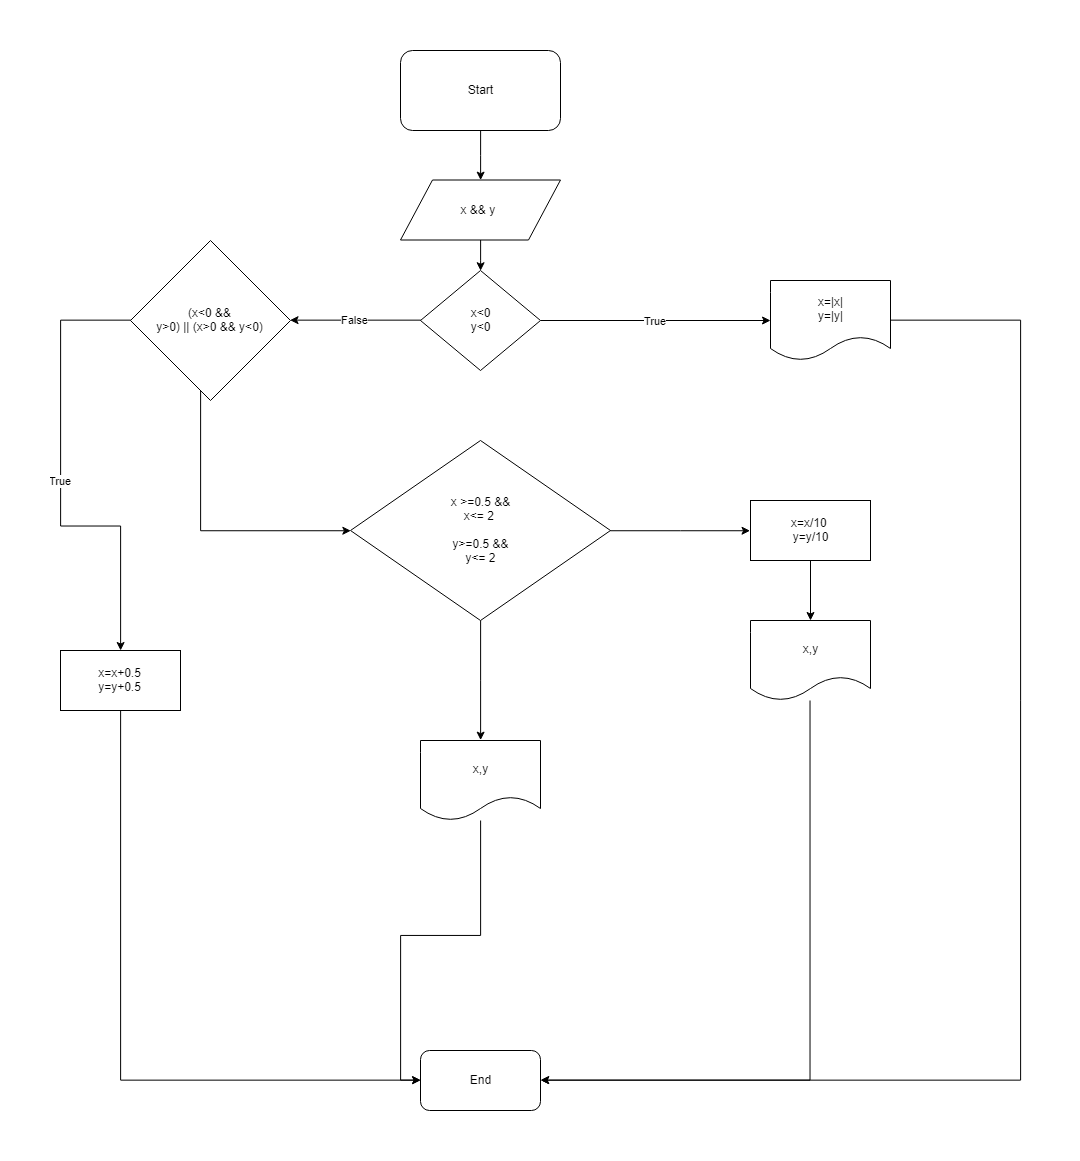

The diagram above was exported from draw.io. Its source (the exported page's mxGraphModel, read from the mxfile embedded in the PNG):
<mxGraphModel dx="1264" dy="1768" grid="1" gridSize="10" guides="1" tooltips="1" connect="1" arrows="1" fold="1" page="1" pageScale="1" pageWidth="850" pageHeight="1100" math="0" shadow="0">
  <root>
    <mxCell id="0" />
    <mxCell id="1" parent="0" />
    <mxCell id="QlEpoKYSOHfboxpeTr7J-4" style="edgeStyle=orthogonalEdgeStyle;rounded=0;orthogonalLoop=1;jettySize=auto;html=1;entryX=0.5;entryY=0;entryDx=0;entryDy=0;" edge="1" parent="1" source="QlEpoKYSOHfboxpeTr7J-1" target="QlEpoKYSOHfboxpeTr7J-3">
      <mxGeometry relative="1" as="geometry" />
    </mxCell>
    <mxCell id="QlEpoKYSOHfboxpeTr7J-1" value="Start" style="rounded=1;whiteSpace=wrap;html=1;" vertex="1" parent="1">
      <mxGeometry x="510" y="-160" width="160" height="80" as="geometry" />
    </mxCell>
    <mxCell id="QlEpoKYSOHfboxpeTr7J-6" style="edgeStyle=orthogonalEdgeStyle;rounded=0;orthogonalLoop=1;jettySize=auto;html=1;entryX=0.5;entryY=0;entryDx=0;entryDy=0;" edge="1" parent="1" source="QlEpoKYSOHfboxpeTr7J-3" target="QlEpoKYSOHfboxpeTr7J-5">
      <mxGeometry relative="1" as="geometry" />
    </mxCell>
    <mxCell id="QlEpoKYSOHfboxpeTr7J-3" value="x &amp;amp;&amp;amp; y&amp;nbsp;&lt;br&gt;" style="shape=parallelogram;perimeter=parallelogramPerimeter;whiteSpace=wrap;html=1;" vertex="1" parent="1">
      <mxGeometry x="510" y="-30.5" width="160" height="60" as="geometry" />
    </mxCell>
    <mxCell id="QlEpoKYSOHfboxpeTr7J-10" value="True" style="edgeStyle=orthogonalEdgeStyle;rounded=0;orthogonalLoop=1;jettySize=auto;html=1;" edge="1" parent="1" source="QlEpoKYSOHfboxpeTr7J-5" target="QlEpoKYSOHfboxpeTr7J-9">
      <mxGeometry relative="1" as="geometry" />
    </mxCell>
    <mxCell id="QlEpoKYSOHfboxpeTr7J-23" value="False" style="edgeStyle=orthogonalEdgeStyle;rounded=0;orthogonalLoop=1;jettySize=auto;html=1;entryX=1;entryY=0.5;entryDx=0;entryDy=0;" edge="1" parent="1" source="QlEpoKYSOHfboxpeTr7J-5" target="QlEpoKYSOHfboxpeTr7J-22">
      <mxGeometry relative="1" as="geometry" />
    </mxCell>
    <mxCell id="QlEpoKYSOHfboxpeTr7J-5" value="x&amp;lt;0&lt;br&gt;y&amp;lt;0&lt;br&gt;" style="rhombus;whiteSpace=wrap;html=1;" vertex="1" parent="1">
      <mxGeometry x="530" y="60" width="120" height="100" as="geometry" />
    </mxCell>
    <mxCell id="QlEpoKYSOHfboxpeTr7J-43" style="edgeStyle=orthogonalEdgeStyle;rounded=0;orthogonalLoop=1;jettySize=auto;html=1;entryX=1;entryY=0.5;entryDx=0;entryDy=0;" edge="1" parent="1" source="QlEpoKYSOHfboxpeTr7J-9" target="QlEpoKYSOHfboxpeTr7J-37">
      <mxGeometry relative="1" as="geometry">
        <Array as="points">
          <mxPoint x="1130" y="110" />
          <mxPoint x="1130" y="870" />
        </Array>
      </mxGeometry>
    </mxCell>
    <mxCell id="QlEpoKYSOHfboxpeTr7J-9" value="x=|x|&lt;br&gt;y=|y|&lt;br&gt;" style="shape=document;whiteSpace=wrap;html=1;boundedLbl=1;" vertex="1" parent="1">
      <mxGeometry x="880" y="70" width="120" height="80" as="geometry" />
    </mxCell>
    <mxCell id="QlEpoKYSOHfboxpeTr7J-27" value="True" style="edgeStyle=orthogonalEdgeStyle;rounded=0;orthogonalLoop=1;jettySize=auto;html=1;" edge="1" parent="1" source="QlEpoKYSOHfboxpeTr7J-22" target="QlEpoKYSOHfboxpeTr7J-26">
      <mxGeometry relative="1" as="geometry">
        <Array as="points">
          <mxPoint x="170" y="110" />
          <mxPoint x="170" y="316" />
          <mxPoint x="230" y="316" />
        </Array>
      </mxGeometry>
    </mxCell>
    <mxCell id="QlEpoKYSOHfboxpeTr7J-29" style="edgeStyle=orthogonalEdgeStyle;rounded=0;orthogonalLoop=1;jettySize=auto;html=1;" edge="1" parent="1" source="QlEpoKYSOHfboxpeTr7J-22" target="QlEpoKYSOHfboxpeTr7J-28">
      <mxGeometry relative="1" as="geometry">
        <Array as="points">
          <mxPoint x="310" y="320" />
        </Array>
      </mxGeometry>
    </mxCell>
    <mxCell id="QlEpoKYSOHfboxpeTr7J-22" value="(x&amp;lt;0 &amp;amp;&amp;amp;&lt;br&gt;y&amp;gt;0) || (x&amp;gt;0 &amp;amp;&amp;amp; y&amp;lt;0)&lt;br&gt;" style="rhombus;whiteSpace=wrap;html=1;" vertex="1" parent="1">
      <mxGeometry x="240" y="30" width="160" height="160" as="geometry" />
    </mxCell>
    <mxCell id="QlEpoKYSOHfboxpeTr7J-42" style="edgeStyle=orthogonalEdgeStyle;rounded=0;orthogonalLoop=1;jettySize=auto;html=1;entryX=0;entryY=0.5;entryDx=0;entryDy=0;" edge="1" parent="1" source="QlEpoKYSOHfboxpeTr7J-26" target="QlEpoKYSOHfboxpeTr7J-37">
      <mxGeometry relative="1" as="geometry">
        <Array as="points">
          <mxPoint x="230" y="870" />
        </Array>
      </mxGeometry>
    </mxCell>
    <mxCell id="QlEpoKYSOHfboxpeTr7J-26" value="x=x+0.5&lt;br&gt;y=y+0.5&lt;br&gt;" style="rounded=0;whiteSpace=wrap;html=1;" vertex="1" parent="1">
      <mxGeometry x="170" y="440" width="120" height="60" as="geometry" />
    </mxCell>
    <mxCell id="QlEpoKYSOHfboxpeTr7J-34" style="edgeStyle=orthogonalEdgeStyle;rounded=0;orthogonalLoop=1;jettySize=auto;html=1;entryX=0;entryY=0.5;entryDx=0;entryDy=0;" edge="1" parent="1" source="QlEpoKYSOHfboxpeTr7J-28" target="QlEpoKYSOHfboxpeTr7J-33">
      <mxGeometry relative="1" as="geometry" />
    </mxCell>
    <mxCell id="QlEpoKYSOHfboxpeTr7J-41" style="edgeStyle=orthogonalEdgeStyle;rounded=0;orthogonalLoop=1;jettySize=auto;html=1;entryX=0.5;entryY=0;entryDx=0;entryDy=0;" edge="1" parent="1" source="QlEpoKYSOHfboxpeTr7J-28" target="QlEpoKYSOHfboxpeTr7J-31">
      <mxGeometry relative="1" as="geometry" />
    </mxCell>
    <mxCell id="QlEpoKYSOHfboxpeTr7J-28" value="x &amp;gt;=0.5 &amp;amp;&amp;amp;&lt;br&gt;x&amp;lt;= 2 &lt;br&gt;&lt;br&gt;y&amp;gt;=0.5 &amp;amp;&amp;amp;&lt;br&gt;y&amp;lt;= 2&lt;br&gt;" style="rhombus;whiteSpace=wrap;html=1;" vertex="1" parent="1">
      <mxGeometry x="460" y="230" width="260" height="180" as="geometry" />
    </mxCell>
    <mxCell id="QlEpoKYSOHfboxpeTr7J-39" style="edgeStyle=orthogonalEdgeStyle;rounded=0;orthogonalLoop=1;jettySize=auto;html=1;entryX=0;entryY=0.5;entryDx=0;entryDy=0;" edge="1" parent="1" source="QlEpoKYSOHfboxpeTr7J-31" target="QlEpoKYSOHfboxpeTr7J-37">
      <mxGeometry relative="1" as="geometry" />
    </mxCell>
    <mxCell id="QlEpoKYSOHfboxpeTr7J-31" value="x,y" style="shape=document;whiteSpace=wrap;html=1;boundedLbl=1;" vertex="1" parent="1">
      <mxGeometry x="530" y="530" width="120" height="80" as="geometry" />
    </mxCell>
    <mxCell id="QlEpoKYSOHfboxpeTr7J-33" value="x=x/10&amp;nbsp;&lt;br&gt;y=y/10&lt;br&gt;" style="rounded=0;whiteSpace=wrap;html=1;" vertex="1" parent="1">
      <mxGeometry x="860" y="290" width="120" height="60" as="geometry" />
    </mxCell>
    <mxCell id="QlEpoKYSOHfboxpeTr7J-37" value="End" style="rounded=1;whiteSpace=wrap;html=1;" vertex="1" parent="1">
      <mxGeometry x="530" y="840" width="120" height="60" as="geometry" />
    </mxCell>
    <mxCell id="QlEpoKYSOHfboxpeTr7J-44" style="edgeStyle=orthogonalEdgeStyle;rounded=0;orthogonalLoop=1;jettySize=auto;html=1;entryX=1;entryY=0.5;entryDx=0;entryDy=0;" edge="1" parent="1" source="QlEpoKYSOHfboxpeTr7J-36" target="QlEpoKYSOHfboxpeTr7J-37">
      <mxGeometry relative="1" as="geometry">
        <Array as="points">
          <mxPoint x="920" y="870" />
        </Array>
      </mxGeometry>
    </mxCell>
    <mxCell id="QlEpoKYSOHfboxpeTr7J-36" value="x,y" style="shape=document;whiteSpace=wrap;html=1;boundedLbl=1;" vertex="1" parent="1">
      <mxGeometry x="860" y="410" width="120" height="80" as="geometry" />
    </mxCell>
    <mxCell id="QlEpoKYSOHfboxpeTr7J-40" style="edgeStyle=orthogonalEdgeStyle;rounded=0;orthogonalLoop=1;jettySize=auto;html=1;" edge="1" parent="1" source="QlEpoKYSOHfboxpeTr7J-33" target="QlEpoKYSOHfboxpeTr7J-36">
      <mxGeometry relative="1" as="geometry">
        <mxPoint x="960" y="819.9999999999995" as="targetPoint" />
        <mxPoint x="919.5294117647059" y="350" as="sourcePoint" />
      </mxGeometry>
    </mxCell>
  </root>
</mxGraphModel>